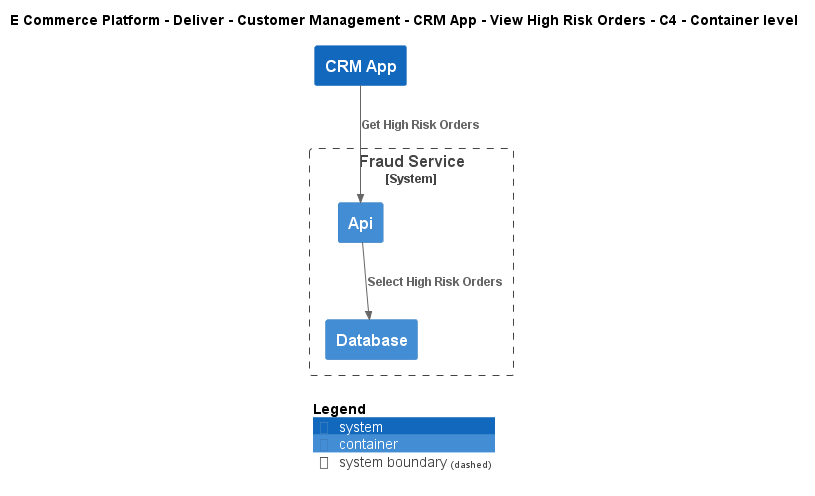

The diagram above was rendered by PlantUML. Its source (embedded in the PNG):
@startuml
!include ..\..\..\..\..\..\..\.c4s\C4_Container.puml

AddElementTag("c4interflow:lifecycle:new", $bgColor=green, $fontColor=#ffffff, $borderColor=green, $shadowing="False")
AddElementTag("c4interflow:lifecycle:changed", $bgColor=orange, $fontColor=#ffffff, $borderColor=orange, $shadowing="False")
AddElementTag("c4interflow:lifecycle:removed", $bgColor=red, $fontColor=#ffffff, $borderColor=red, $shadowing="False")

AddRelTag("c4interflow:lifecycle:new", $textColor=green, $lineColor=green)
AddRelTag("c4interflow:lifecycle:changed", $textColor=orange, $lineColor=orange)
AddRelTag("c4interflow:lifecycle:removed", $textColor=red, $lineColor=red)

SHOW_PERSON_PORTRAIT()
LAYOUT_TOP_DOWN()

skinparam linetype polyline

title E Commerce Platform - Deliver - Customer Management - CRM App - View High Risk Orders - C4 - Container level

System(ECommercePlatform.Deliver.CustomerManagement.SoftwareSystems.CRMApp, "CRM App", "")

System_Boundary(ECommercePlatform.Deliver.FraudManagement.SoftwareSystems.FraudService, "Fraud Service") {
    Container(ECommercePlatform.Deliver.FraudManagement.SoftwareSystems.FraudService.Containers.Api, "Api", "", "")
    Container(ECommercePlatform.Deliver.FraudManagement.SoftwareSystems.FraudService.Containers.Database, "Database", "", "")
}

Rel(ECommercePlatform.Deliver.CustomerManagement.SoftwareSystems.CRMApp, ECommercePlatform.Deliver.FraudManagement.SoftwareSystems.FraudService.Containers.Api, "Get High Risk Orders")
Rel(ECommercePlatform.Deliver.FraudManagement.SoftwareSystems.FraudService.Containers.Api, ECommercePlatform.Deliver.FraudManagement.SoftwareSystems.FraudService.Containers.Database, "Select High Risk Orders")


SHOW_LEGEND()
@enduml